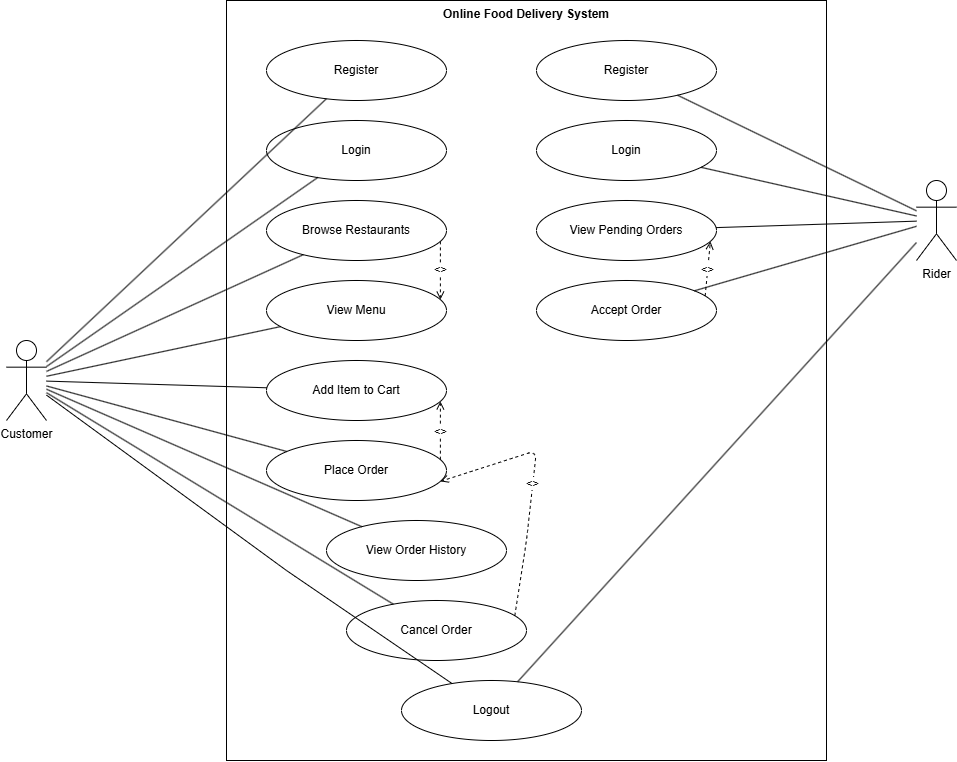

The diagram above was exported from draw.io. Its source (the exported page's mxGraphModel, read from the mxfile embedded in the PNG):
<mxGraphModel dx="1152" dy="1032" grid="1" gridSize="10" guides="1" tooltips="1" connect="1" arrows="1" fold="1" page="1" pageScale="1" pageWidth="1100" pageHeight="900" math="0" shadow="0">
  <root>
    <mxCell id="0" />
    <mxCell id="1" parent="0" />
    <mxCell id="systemBoundary" parent="1" style="rounded=0;whiteSpace=wrap;html=1;verticalAlign=top;fontStyle=1;" value="Online Food Delivery System" vertex="1">
      <mxGeometry height="760" width="600" x="260" y="20" as="geometry" />
    </mxCell>
    <mxCell id="customerActor" parent="1" style="shape=umlActor;verticalLabelPosition=bottom;labelBackgroundColor=#ffffff;verticalAlign=top;html=1;outlineConnect=0;" value="Customer" vertex="1">
      <mxGeometry height="80" width="40" x="40" y="360" as="geometry" />
    </mxCell>
    <mxCell id="riderActor" parent="1" style="shape=umlActor;verticalLabelPosition=bottom;labelBackgroundColor=#ffffff;verticalAlign=top;html=1;outlineConnect=0;" value="Rider" vertex="1">
      <mxGeometry height="80" width="40" x="950" y="200" as="geometry" />
    </mxCell>
    <mxCell id="ucRegisterCustomer" parent="1" style="ellipse;whiteSpace=wrap;html=1;" value="Register" vertex="1">
      <mxGeometry height="60" width="180" x="300" y="60" as="geometry" />
    </mxCell>
    <mxCell id="ucLoginCustomer" parent="1" style="ellipse;whiteSpace=wrap;html=1;" value="Login" vertex="1">
      <mxGeometry height="60" width="180" x="300" y="140" as="geometry" />
    </mxCell>
    <mxCell id="ucBrowseRestaurants" parent="1" style="ellipse;whiteSpace=wrap;html=1;" value="Browse Restaurants" vertex="1">
      <mxGeometry height="60" width="180" x="300" y="220" as="geometry" />
    </mxCell>
    <mxCell id="ucViewMenu" parent="1" style="ellipse;whiteSpace=wrap;html=1;" value="View Menu" vertex="1">
      <mxGeometry height="60" width="180" x="300" y="300" as="geometry" />
    </mxCell>
    <mxCell id="ucAddToCart" parent="1" style="ellipse;whiteSpace=wrap;html=1;" value="Add Item to Cart" vertex="1">
      <mxGeometry height="60" width="180" x="300" y="380" as="geometry" />
    </mxCell>
    <mxCell id="ucPlaceOrder" parent="1" style="ellipse;whiteSpace=wrap;html=1;" value="Place Order" vertex="1">
      <mxGeometry height="60" width="180" x="300" y="460" as="geometry" />
    </mxCell>
    <mxCell id="ucViewOrderHistory" parent="1" style="ellipse;whiteSpace=wrap;html=1;" value="View Order History" vertex="1">
      <mxGeometry height="60" width="180" x="360" y="540" as="geometry" />
    </mxCell>
    <mxCell id="ucCancelOrder" parent="1" style="ellipse;whiteSpace=wrap;html=1;" value="Cancel Order" vertex="1">
      <mxGeometry height="60" width="180" x="380" y="620" as="geometry" />
    </mxCell>
    <mxCell id="ucRegisterRider" parent="1" style="ellipse;whiteSpace=wrap;html=1;" value="Register" vertex="1">
      <mxGeometry height="60" width="180" x="570" y="60" as="geometry" />
    </mxCell>
    <mxCell id="ucLoginRider" parent="1" style="ellipse;whiteSpace=wrap;html=1;" value="Login" vertex="1">
      <mxGeometry height="60" width="180" x="570" y="140" as="geometry" />
    </mxCell>
    <mxCell id="ucViewPendingOrders" parent="1" style="ellipse;whiteSpace=wrap;html=1;" value="View Pending Orders" vertex="1">
      <mxGeometry height="60" width="180" x="570" y="220" as="geometry" />
    </mxCell>
    <mxCell id="ucAcceptOrder" parent="1" style="ellipse;whiteSpace=wrap;html=1;" value="Accept Order" vertex="1">
      <mxGeometry height="60" width="180" x="570" y="300" as="geometry" />
    </mxCell>
    <mxCell id="ucLogout" parent="1" style="ellipse;whiteSpace=wrap;html=1;" value="Logout" vertex="1">
      <mxGeometry height="60" width="180" x="435" y="700" as="geometry" />
    </mxCell>
    <mxCell id="e1" edge="1" parent="1" source="customerActor" style="html=1;endArrow=none;" target="ucRegisterCustomer">
      <mxGeometry relative="1" as="geometry" />
    </mxCell>
    <mxCell id="e2" edge="1" parent="1" source="customerActor" style="html=1;endArrow=none;" target="ucLoginCustomer">
      <mxGeometry relative="1" as="geometry" />
    </mxCell>
    <mxCell id="e3" edge="1" parent="1" source="customerActor" style="html=1;endArrow=none;" target="ucBrowseRestaurants">
      <mxGeometry relative="1" as="geometry" />
    </mxCell>
    <mxCell id="e4" edge="1" parent="1" source="customerActor" style="html=1;endArrow=none;" target="ucViewMenu">
      <mxGeometry relative="1" as="geometry" />
    </mxCell>
    <mxCell id="e5" edge="1" parent="1" source="customerActor" style="html=1;endArrow=none;" target="ucAddToCart">
      <mxGeometry relative="1" as="geometry" />
    </mxCell>
    <mxCell id="e6" edge="1" parent="1" source="customerActor" style="html=1;endArrow=none;" target="ucPlaceOrder">
      <mxGeometry relative="1" as="geometry" />
    </mxCell>
    <mxCell id="e7" edge="1" parent="1" source="customerActor" style="html=1;endArrow=none;" target="ucViewOrderHistory">
      <mxGeometry relative="1" as="geometry" />
    </mxCell>
    <mxCell id="e8" edge="1" parent="1" source="customerActor" style="html=1;endArrow=none;" target="ucCancelOrder">
      <mxGeometry relative="1" as="geometry" />
    </mxCell>
    <mxCell id="e9" edge="1" parent="1" source="customerActor" style="html=1;endArrow=none;" target="ucLogout">
      <mxGeometry relative="1" as="geometry">
        <Array as="points">
          <mxPoint x="320" y="590" />
        </Array>
      </mxGeometry>
    </mxCell>
    <mxCell id="e10" edge="1" parent="1" source="riderActor" style="html=1;endArrow=none;" target="ucRegisterRider">
      <mxGeometry relative="1" as="geometry" />
    </mxCell>
    <mxCell id="e11" edge="1" parent="1" source="riderActor" style="html=1;endArrow=none;" target="ucLoginRider">
      <mxGeometry relative="1" as="geometry" />
    </mxCell>
    <mxCell id="e12" edge="1" parent="1" source="riderActor" style="html=1;endArrow=none;" target="ucViewPendingOrders">
      <mxGeometry relative="1" as="geometry" />
    </mxCell>
    <mxCell id="e13" edge="1" parent="1" source="riderActor" style="html=1;endArrow=none;" target="ucAcceptOrder">
      <mxGeometry relative="1" as="geometry" />
    </mxCell>
    <mxCell id="e14" edge="1" parent="1" source="riderActor" style="html=1;endArrow=none;" target="ucLogout">
      <mxGeometry relative="1" as="geometry" />
    </mxCell>
    <mxCell id="e15" edge="1" parent="1" source="ucBrowseRestaurants" style="html=1;endArrow=open;endFill=0;dashed=1;fontSize=11;exitX=1;exitY=0.7;exitDx=0;exitDy=0;entryX=1;entryY=0.3;entryDx=0;entryDy=0;" target="ucViewMenu" value="&lt;&lt;include&gt;&gt;">
      <mxGeometry relative="1" as="geometry" />
    </mxCell>
    <mxCell id="e16" edge="1" parent="1" source="ucPlaceOrder" style="html=1;endArrow=open;endFill=0;dashed=1;fontSize=11;exitX=1;exitY=0.3;exitDx=0;exitDy=0;entryX=1;entryY=0.7;entryDx=0;entryDy=0;" target="ucAddToCart" value="&lt;&lt;include&gt;&gt;">
      <mxGeometry relative="1" as="geometry" />
    </mxCell>
    <mxCell id="e17" edge="1" parent="1" source="ucCancelOrder" style="html=1;endArrow=open;endFill=0;dashed=1;fontSize=11;exitX=1;exitY=0.2;exitDx=0;exitDy=0;entryX=1;entryY=0.7;entryDx=0;entryDy=0;" target="ucPlaceOrder" value="&lt;&lt;extend&gt;&gt;">
      <mxGeometry relative="1" as="geometry">
        <Array as="points">
          <mxPoint x="560" y="560" />
          <mxPoint x="570" y="470" />
        </Array>
      </mxGeometry>
    </mxCell>
    <mxCell id="e18" edge="1" parent="1" source="ucAcceptOrder" style="html=1;endArrow=open;endFill=0;dashed=1;fontSize=11;exitX=1;exitY=0.2;exitDx=0;exitDy=0;entryX=1;entryY=0.7;entryDx=0;entryDy=0;" target="ucViewPendingOrders" value="&lt;&lt;extend&gt;&gt;">
      <mxGeometry relative="1" as="geometry" />
    </mxCell>
  </root>
</mxGraphModel>